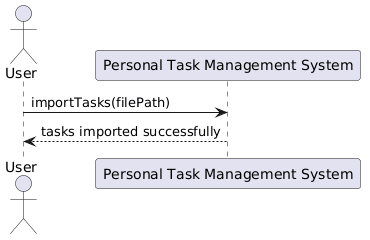

The diagram above was rendered by PlantUML. Its source (embedded in the PNG):
@startuml
actor User
participant "Personal Task Management System" as System

User -> System : importTasks(filePath)
System --> User : tasks imported successfully
@enduml